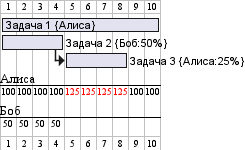

The diagram above was rendered by PlantUML. Its source (embedded in the PNG):
@startgantt
[Задача 1] on {Алиса} lasts 10 days
[Задача 2] on {Боб:50%} lasts 2 days
then [Задача 3] on {Алиса:25%} lasts 1 days
@endgantt